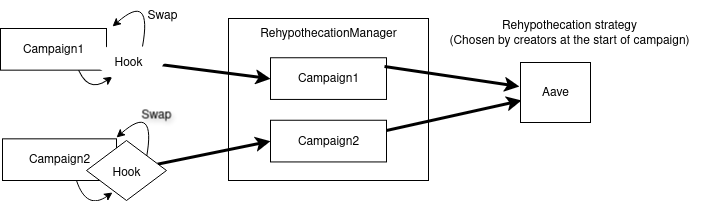

The diagram above was exported from draw.io. Its source (the exported page's mxGraphModel, read from the mxfile embedded in the PNG):
<mxGraphModel dx="986" dy="530" grid="1" gridSize="10" guides="1" tooltips="1" connect="1" arrows="1" fold="1" page="1" pageScale="1" pageWidth="8" pageHeight="8" background="light-dark(#FFFFFF,#FFFFFF)" math="0" shadow="0">
  <root>
    <mxCell id="0" />
    <mxCell id="1" parent="0" />
    <mxCell id="f0tPS7RJmo1lcgw4mf9n-3" value="RehypothecationManager" style="rounded=0;fillColor=light-dark(#FFFFFF,#E6E6E6);strokeColor=#000000;verticalAlign=top;perimeterSpacing=3;fontColor=light-dark(#000000,#000000);" parent="1" vertex="1">
      <mxGeometry x="232" y="48" width="200" height="162" as="geometry" />
    </mxCell>
    <mxCell id="f0tPS7RJmo1lcgw4mf9n-23" value="Campaign2" style="rounded=0;whiteSpace=wrap;html=1;" parent="f0tPS7RJmo1lcgw4mf9n-3" vertex="1">
      <mxGeometry x="42" y="101.82857142857144" width="116" height="41.65714285714286" as="geometry" />
    </mxCell>
    <mxCell id="f0tPS7RJmo1lcgw4mf9n-30" value="Campaign1" style="rounded=0;whiteSpace=wrap;html=1;" parent="f0tPS7RJmo1lcgw4mf9n-3" vertex="1">
      <mxGeometry x="42" y="39.34285714285715" width="116" height="41.65714285714286" as="geometry" />
    </mxCell>
    <mxCell id="f0tPS7RJmo1lcgw4mf9n-9" value="" style="endArrow=classic;html=1;rounded=0;strokeWidth=3;entryX=0;entryY=0.5;entryDx=0;entryDy=0;strokeColor=light-dark(#000000,#000000);" parent="1" source="f0tPS7RJmo1lcgw4mf9n-2" target="f0tPS7RJmo1lcgw4mf9n-30" edge="1">
      <mxGeometry width="50" height="50" relative="1" as="geometry">
        <mxPoint x="180" y="90" as="sourcePoint" />
        <mxPoint x="270" y="110" as="targetPoint" />
      </mxGeometry>
    </mxCell>
    <mxCell id="f0tPS7RJmo1lcgw4mf9n-10" value="" style="endArrow=classic;html=1;rounded=0;entryX=0;entryY=0.5;entryDx=0;entryDy=0;strokeWidth=3;strokeColor=light-dark(#000000,#000000);" parent="1" source="f0tPS7RJmo1lcgw4mf9n-8" target="f0tPS7RJmo1lcgw4mf9n-23" edge="1">
      <mxGeometry width="50" height="50" relative="1" as="geometry">
        <mxPoint x="230" y="120" as="sourcePoint" />
        <mxPoint x="268" y="146" as="targetPoint" />
      </mxGeometry>
    </mxCell>
    <mxCell id="f0tPS7RJmo1lcgw4mf9n-11" value="" style="endArrow=classic;html=1;rounded=0;exitX=1;exitY=0.5;exitDx=0;exitDy=0;entryX=0;entryY=0.5;entryDx=0;entryDy=0;strokeColor=light-dark(#000000,#000000);strokeWidth=3;" parent="1" edge="1">
      <mxGeometry width="50" height="50" relative="1" as="geometry">
        <mxPoint x="388" y="96" as="sourcePoint" />
        <mxPoint x="523" y="116" as="targetPoint" />
      </mxGeometry>
    </mxCell>
    <mxCell id="f0tPS7RJmo1lcgw4mf9n-12" value="" style="endArrow=classic;html=1;rounded=0;exitX=1;exitY=0.5;exitDx=0;exitDy=0;entryX=0;entryY=0.75;entryDx=0;entryDy=0;strokeColor=light-dark(#000000,#000000);strokeWidth=3;" parent="1" edge="1">
      <mxGeometry width="50" height="50" relative="1" as="geometry">
        <mxPoint x="390" y="160" as="sourcePoint" />
        <mxPoint x="525" y="130" as="targetPoint" />
      </mxGeometry>
    </mxCell>
    <mxCell id="f0tPS7RJmo1lcgw4mf9n-13" value="Swap" style="text;html=1;align=center;verticalAlign=middle;whiteSpace=wrap;rounded=0;fontColor=light-dark(#000000,#000000);" parent="1" vertex="1">
      <mxGeometry x="136" y="30" width="60" height="30" as="geometry" />
    </mxCell>
    <mxCell id="f0tPS7RJmo1lcgw4mf9n-14" value="" style="curved=1;endArrow=classic;html=1;rounded=0;strokeColor=light-dark(#000000,#000000);" parent="1" edge="1">
      <mxGeometry width="50" height="50" relative="1" as="geometry">
        <mxPoint x="80" y="94" as="sourcePoint" />
        <mxPoint x="116" y="106" as="targetPoint" />
        <Array as="points">
          <mxPoint x="90" y="124" />
        </Array>
      </mxGeometry>
    </mxCell>
    <mxCell id="f0tPS7RJmo1lcgw4mf9n-18" value="Swap" style="text;html=1;align=center;verticalAlign=middle;whiteSpace=wrap;rounded=0;textShadow=1;fontColor=light-dark(#000000,#000000);" parent="1" vertex="1">
      <mxGeometry x="130" y="130" width="60" height="30" as="geometry" />
    </mxCell>
    <mxCell id="f0tPS7RJmo1lcgw4mf9n-19" value="Rehypothecation strategy&lt;br&gt;(Chosen by creators at the start of campaign)" style="text;html=1;align=center;verticalAlign=middle;whiteSpace=wrap;rounded=0;fontColor=light-dark(#000000,#000000);" parent="1" vertex="1">
      <mxGeometry x="428" y="38" width="290" height="50" as="geometry" />
    </mxCell>
    <mxCell id="f0tPS7RJmo1lcgw4mf9n-21" value="Aave" style="rounded=0;whiteSpace=wrap;html=1;" parent="1" vertex="1">
      <mxGeometry x="524" y="92" width="70" height="60" as="geometry" />
    </mxCell>
    <mxCell id="f0tPS7RJmo1lcgw4mf9n-32" value="" style="curved=1;endArrow=classic;html=1;rounded=0;strokeColor=light-dark(#000000,#000000);exitX=1;exitY=0;exitDx=0;exitDy=0;entryX=1;entryY=0.25;entryDx=0;entryDy=0;" parent="1" edge="1">
      <mxGeometry width="50" height="50" relative="1" as="geometry">
        <mxPoint x="150" y="187" as="sourcePoint" />
        <mxPoint x="120" y="167" as="targetPoint" />
        <Array as="points">
          <mxPoint x="160" y="132" />
        </Array>
      </mxGeometry>
    </mxCell>
    <mxCell id="f0tPS7RJmo1lcgw4mf9n-34" value="&lt;font style=&quot;color: light-dark(rgb(0, 0, 0), rgb(0, 0, 0));&quot;&gt;Campaign1&lt;/font&gt;" style="rounded=0;whiteSpace=wrap;html=1;fillColor=light-dark(#FFFFFF,#E6E6E6);" parent="1" vertex="1">
      <mxGeometry x="4" y="58" width="106" height="41.66" as="geometry" />
    </mxCell>
    <mxCell id="f0tPS7RJmo1lcgw4mf9n-2" value="Hook" style="rhombus;fillColor=#FFFFFF;strokeColor=none;perimeterSpacing=0;strokeWidth=3;" parent="1" vertex="1">
      <mxGeometry x="92" y="60" width="80" height="60" as="geometry" />
    </mxCell>
    <mxCell id="f0tPS7RJmo1lcgw4mf9n-35" value="&lt;font style=&quot;color: light-dark(rgb(0, 0, 0), rgb(0, 0, 0));&quot;&gt;Campaign2&lt;/font&gt;" style="rounded=0;whiteSpace=wrap;html=1;fillColor=light-dark(#FFFFFF,#E6E6E6);" parent="1" vertex="1">
      <mxGeometry x="6" y="168.34" width="114" height="41.66" as="geometry" />
    </mxCell>
    <mxCell id="f0tPS7RJmo1lcgw4mf9n-8" value="Hook" style="rhombus;fillColor=#FFFFFF;strokeColor=#000000;" parent="1" vertex="1">
      <mxGeometry x="90" y="170" width="80" height="60" as="geometry" />
    </mxCell>
    <mxCell id="f0tPS7RJmo1lcgw4mf9n-36" value="" style="curved=1;endArrow=classic;html=1;rounded=0;strokeColor=light-dark(#000000,#000000);" parent="1" edge="1">
      <mxGeometry width="50" height="50" relative="1" as="geometry">
        <mxPoint x="80" y="210" as="sourcePoint" />
        <mxPoint x="116" y="222" as="targetPoint" />
        <Array as="points">
          <mxPoint x="90" y="240" />
        </Array>
      </mxGeometry>
    </mxCell>
    <mxCell id="f0tPS7RJmo1lcgw4mf9n-37" value="" style="curved=1;endArrow=classic;html=1;rounded=0;strokeColor=light-dark(#000000,#000000);exitX=1;exitY=0;exitDx=0;exitDy=0;entryX=1;entryY=0.25;entryDx=0;entryDy=0;" parent="1" edge="1">
      <mxGeometry width="50" height="50" relative="1" as="geometry">
        <mxPoint x="146" y="76" as="sourcePoint" />
        <mxPoint x="116" y="56" as="targetPoint" />
        <Array as="points">
          <mxPoint x="156" y="21" />
        </Array>
      </mxGeometry>
    </mxCell>
  </root>
</mxGraphModel>